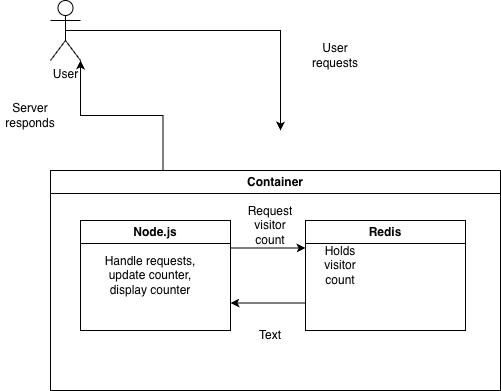

The diagram above was exported from draw.io. Its source (the exported page's mxGraphModel, read from the mxfile embedded in the PNG):
<mxGraphModel dx="976" dy="723" grid="1" gridSize="10" guides="1" tooltips="1" connect="1" arrows="1" fold="1" page="1" pageScale="1" pageWidth="850" pageHeight="1100" math="0" shadow="0">
  <root>
    <mxCell id="0" />
    <mxCell id="1" parent="0" />
    <mxCell id="SyBNtBqcwxUv-pgd3Suv-6" edge="1" parent="1" source="SyBNtBqcwxUv-pgd3Suv-1" style="edgeStyle=orthogonalEdgeStyle;rounded=0;orthogonalLoop=1;jettySize=auto;html=1;exitX=0.5;exitY=0.5;exitDx=0;exitDy=0;exitPerimeter=0;">
      <mxGeometry relative="1" as="geometry">
        <mxPoint x="400" y="210" as="targetPoint" />
      </mxGeometry>
    </mxCell>
    <mxCell id="SyBNtBqcwxUv-pgd3Suv-1" parent="1" style="shape=umlActor;verticalLabelPosition=bottom;verticalAlign=top;html=1;outlineConnect=0;" value="User" vertex="1">
      <mxGeometry height="60" width="30" x="170" y="80" as="geometry" />
    </mxCell>
    <mxCell id="SyBNtBqcwxUv-pgd3Suv-2" parent="1" style="swimlane;whiteSpace=wrap;html=1;" value="Container" vertex="1">
      <mxGeometry height="220" width="450" x="170" y="250" as="geometry" />
    </mxCell>
    <mxCell id="SyBNtBqcwxUv-pgd3Suv-15" edge="1" parent="SyBNtBqcwxUv-pgd3Suv-2" source="SyBNtBqcwxUv-pgd3Suv-8" style="edgeStyle=orthogonalEdgeStyle;rounded=0;orthogonalLoop=1;jettySize=auto;html=1;exitX=1;exitY=0.25;exitDx=0;exitDy=0;entryX=0;entryY=0.25;entryDx=0;entryDy=0;" target="SyBNtBqcwxUv-pgd3Suv-9">
      <mxGeometry relative="1" as="geometry" />
    </mxCell>
    <mxCell id="SyBNtBqcwxUv-pgd3Suv-8" parent="SyBNtBqcwxUv-pgd3Suv-2" style="swimlane;whiteSpace=wrap;html=1;" value="Node.js" vertex="1">
      <mxGeometry height="110" width="150" x="30" y="50" as="geometry" />
    </mxCell>
    <mxCell id="SyBNtBqcwxUv-pgd3Suv-16" edge="1" parent="SyBNtBqcwxUv-pgd3Suv-2" source="SyBNtBqcwxUv-pgd3Suv-9" style="edgeStyle=orthogonalEdgeStyle;rounded=0;orthogonalLoop=1;jettySize=auto;html=1;exitX=0;exitY=0.75;exitDx=0;exitDy=0;entryX=1;entryY=0.75;entryDx=0;entryDy=0;" target="SyBNtBqcwxUv-pgd3Suv-8">
      <mxGeometry relative="1" as="geometry" />
    </mxCell>
    <mxCell id="SyBNtBqcwxUv-pgd3Suv-9" parent="SyBNtBqcwxUv-pgd3Suv-2" style="swimlane;whiteSpace=wrap;html=1;" value="Redis" vertex="1">
      <mxGeometry height="110" width="160" x="255" y="50" as="geometry" />
    </mxCell>
    <mxCell id="SyBNtBqcwxUv-pgd3Suv-10" parent="SyBNtBqcwxUv-pgd3Suv-9" style="text;html=1;whiteSpace=wrap;strokeColor=none;fillColor=none;align=center;verticalAlign=middle;rounded=0;" value="Holds visitor count" vertex="1">
      <mxGeometry height="30" width="60" x="5" y="30" as="geometry" />
    </mxCell>
    <mxCell id="SyBNtBqcwxUv-pgd3Suv-17" parent="SyBNtBqcwxUv-pgd3Suv-2" style="text;html=1;whiteSpace=wrap;strokeColor=none;fillColor=none;align=center;verticalAlign=middle;rounded=0;" value="Request visitor count" vertex="1">
      <mxGeometry height="30" width="60" x="190" y="40" as="geometry" />
    </mxCell>
    <mxCell id="SyBNtBqcwxUv-pgd3Suv-18" parent="SyBNtBqcwxUv-pgd3Suv-2" style="text;html=1;whiteSpace=wrap;strokeColor=none;fillColor=none;align=center;verticalAlign=middle;rounded=0;" value="Text" vertex="1">
      <mxGeometry height="30" width="60" x="190" y="150" as="geometry" />
    </mxCell>
    <mxCell id="SyBNtBqcwxUv-pgd3Suv-11" parent="1" style="text;html=1;whiteSpace=wrap;strokeColor=none;fillColor=none;align=center;verticalAlign=middle;rounded=0;" value="Handle requests, update counter, display counter" vertex="1">
      <mxGeometry height="30" width="120" x="210" y="340" as="geometry" />
    </mxCell>
    <mxCell id="SyBNtBqcwxUv-pgd3Suv-12" edge="1" parent="1" source="SyBNtBqcwxUv-pgd3Suv-2" style="edgeStyle=orthogonalEdgeStyle;rounded=0;orthogonalLoop=1;jettySize=auto;html=1;exitX=0.25;exitY=0;exitDx=0;exitDy=0;entryX=1;entryY=1;entryDx=0;entryDy=0;entryPerimeter=0;" target="SyBNtBqcwxUv-pgd3Suv-1">
      <mxGeometry relative="1" as="geometry" />
    </mxCell>
    <mxCell id="SyBNtBqcwxUv-pgd3Suv-13" parent="1" style="text;html=1;whiteSpace=wrap;strokeColor=none;fillColor=none;align=center;verticalAlign=middle;rounded=0;" value="User requests" vertex="1">
      <mxGeometry height="30" width="60" x="425" y="120" as="geometry" />
    </mxCell>
    <mxCell id="SyBNtBqcwxUv-pgd3Suv-14" parent="1" style="text;html=1;whiteSpace=wrap;strokeColor=none;fillColor=none;align=center;verticalAlign=middle;rounded=0;" value="Server responds" vertex="1">
      <mxGeometry height="30" width="60" x="120" y="180" as="geometry" />
    </mxCell>
  </root>
</mxGraphModel>